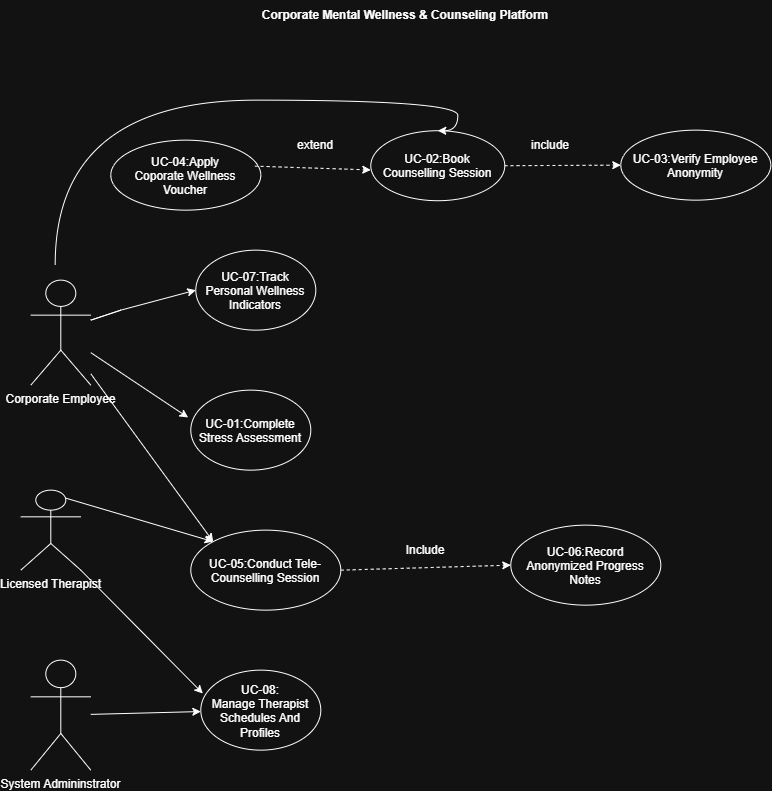

The diagram above was exported from draw.io. Its source (the exported page's mxGraphModel, read from the mxfile embedded in the PNG):
<mxGraphModel dx="1191" dy="694" grid="1" gridSize="10" guides="1" tooltips="1" connect="1" arrows="1" fold="1" page="1" pageScale="1" pageWidth="827" pageHeight="1169" math="0" shadow="0">
  <root>
    <mxCell id="0" />
    <mxCell id="1" parent="0" />
    <mxCell id="mjV2Gys7qXkrkxUhho5Z-1" parent="1" style="ellipse;whiteSpace=wrap;html=1;shapeInside=1;" value="UC-04:Apply Coporate Wellness Voucher" vertex="1">
      <mxGeometry height="70" width="150" x="140" y="160" as="geometry" />
    </mxCell>
    <mxCell id="mjV2Gys7qXkrkxUhho5Z-3" parent="1" style="ellipse;whiteSpace=wrap;html=1;shapeInside=1;" value="UC-02:Book Counselling Session" vertex="1">
      <mxGeometry height="70" width="134" x="400" y="150.57" as="geometry" />
    </mxCell>
    <mxCell id="mjV2Gys7qXkrkxUhho5Z-5" parent="1" style="ellipse;whiteSpace=wrap;html=1;shapeInside=1;" value="UC-03:Verify Employee Anonymity" vertex="1">
      <mxGeometry height="70" width="150" x="650" y="150" as="geometry" />
    </mxCell>
    <mxCell id="mjV2Gys7qXkrkxUhho5Z-7" parent="1" style="ellipse;whiteSpace=wrap;html=1;shapeInside=1;" value="UC-07:Track Personal Wellness Indicators" vertex="1">
      <mxGeometry height="80" width="120" x="225" y="270" as="geometry" />
    </mxCell>
    <mxCell id="mjV2Gys7qXkrkxUhho5Z-8" parent="1" style="ellipse;whiteSpace=wrap;html=1;shapeInside=1;" value="UC-01:Complete Stress Assessment" vertex="1">
      <mxGeometry height="80" width="120" x="220" y="410" as="geometry" />
    </mxCell>
    <mxCell id="mjV2Gys7qXkrkxUhho5Z-87" edge="1" parent="1" source="mjV2Gys7qXkrkxUhho5Z-9" style="edgeStyle=orthogonalEdgeStyle;curved=1;rounded=0;orthogonalLoop=1;jettySize=auto;html=1;exitX=1;exitY=0.5;exitDx=0;exitDy=0;">
      <mxGeometry relative="1" as="geometry">
        <mxPoint x="370.53846153846143" y="590.6153846153845" as="targetPoint" />
      </mxGeometry>
    </mxCell>
    <mxCell id="mjV2Gys7qXkrkxUhho5Z-9" parent="1" style="ellipse;whiteSpace=wrap;html=1;shapeInside=1;" value="UC-05:Conduct Tele-Counselling Session" vertex="1">
      <mxGeometry height="80" width="150" x="220" y="550" as="geometry" />
    </mxCell>
    <mxCell id="mjV2Gys7qXkrkxUhho5Z-10" parent="1" style="ellipse;whiteSpace=wrap;html=1;shapeInside=1;" value="UC-06:Record Anonymized Progress Notes" vertex="1">
      <mxGeometry height="80" width="150" x="540" y="545" as="geometry" />
    </mxCell>
    <mxCell id="mjV2Gys7qXkrkxUhho5Z-12" parent="1" style="ellipse;whiteSpace=wrap;html=1;shapeInside=1;" value="UC-08: Manage Therapist Schedules And Profiles" vertex="1">
      <mxGeometry height="80" width="120" x="230" y="690" as="geometry" />
    </mxCell>
    <mxCell id="mjV2Gys7qXkrkxUhho5Z-50" edge="1" parent="1" style="edgeStyle=orthogonalEdgeStyle;curved=1;rounded=0;orthogonalLoop=1;jettySize=auto;html=1;exitX=0;exitY=0;exitDx=0;exitDy=0;entryX=0.5;entryY=0;entryDx=0;entryDy=0;" target="mjV2Gys7qXkrkxUhho5Z-3">
      <mxGeometry relative="1" as="geometry">
        <Array as="points">
          <mxPoint x="84.4" y="120" />
          <mxPoint x="487" y="120" />
        </Array>
        <mxPoint x="84.39339828220182" y="284.3933982822018" as="sourcePoint" />
      </mxGeometry>
    </mxCell>
    <mxCell id="mjV2Gys7qXkrkxUhho5Z-34" edge="1" parent="1" style="endArrow=classic;html=1;rounded=0;entryX=0;entryY=0.5;entryDx=0;entryDy=0;" target="mjV2Gys7qXkrkxUhho5Z-7" value="">
      <mxGeometry height="50" relative="1" width="50" as="geometry">
        <Array as="points">
          <mxPoint x="120" y="340" />
          <mxPoint x="150" y="330" />
        </Array>
        <mxPoint x="150" y="330" as="sourcePoint" />
        <mxPoint x="210" y="310" as="targetPoint" />
      </mxGeometry>
    </mxCell>
    <mxCell id="mjV2Gys7qXkrkxUhho5Z-42" parent="1" style="text;html=1;whiteSpace=wrap;strokeColor=none;fillColor=none;align=center;verticalAlign=middle;rounded=0;" value="Include" vertex="1">
      <mxGeometry height="30" width="134" x="388" y="555" as="geometry" />
    </mxCell>
    <mxCell id="mjV2Gys7qXkrkxUhho5Z-43" parent="1" style="text;html=1;whiteSpace=wrap;strokeColor=none;fillColor=none;align=center;verticalAlign=middle;rounded=0;" value="extend" vertex="1">
      <mxGeometry height="30" width="60" x="315" y="150" as="geometry" />
    </mxCell>
    <mxCell id="mjV2Gys7qXkrkxUhho5Z-44" parent="1" style="text;html=1;whiteSpace=wrap;strokeColor=none;fillColor=none;align=center;verticalAlign=middle;rounded=0;" value="include" vertex="1">
      <mxGeometry height="30" width="60" x="550" y="150" as="geometry" />
    </mxCell>
    <mxCell id="mjV2Gys7qXkrkxUhho5Z-59" parent="1" style="text;html=1;whiteSpace=wrap;strokeColor=none;fillColor=none;align=center;verticalAlign=middle;rounded=0;" value="&lt;b&gt;Corporate Mental Wellness &amp;amp; Counseling Platform&lt;/b&gt;" vertex="1">
      <mxGeometry height="30" width="470" x="200" y="20" as="geometry" />
    </mxCell>
    <mxCell id="mjV2Gys7qXkrkxUhho5Z-60" parent="1" style="shape=umlActor;verticalLabelPosition=bottom;verticalAlign=top;html=1;outlineConnect=0;" value="&lt;font&gt;Corporate Employee&lt;/font&gt;" vertex="1">
      <mxGeometry height="105" width="60" x="60" y="300" as="geometry" />
    </mxCell>
    <mxCell id="mjV2Gys7qXkrkxUhho5Z-62" parent="1" style="shape=umlActor;verticalLabelPosition=bottom;verticalAlign=top;html=1;outlineConnect=0;" value="Licensed Therapist" vertex="1">
      <mxGeometry height="80" width="60" x="50" y="510" as="geometry" />
    </mxCell>
    <mxCell id="mjV2Gys7qXkrkxUhho5Z-65" parent="1" style="shape=umlActor;verticalLabelPosition=bottom;verticalAlign=top;html=1;outlineConnect=0;" value="System Admininstrator" vertex="1">
      <mxGeometry height="110" width="60" x="60" y="680" as="geometry" />
    </mxCell>
    <mxCell id="mjV2Gys7qXkrkxUhho5Z-66" edge="1" parent="1" source="mjV2Gys7qXkrkxUhho5Z-65" style="endArrow=classic;html=1;rounded=0;curved=1;" target="mjV2Gys7qXkrkxUhho5Z-12" value="">
      <mxGeometry height="50" relative="1" width="50" as="geometry">
        <mxPoint x="300" y="510" as="sourcePoint" />
        <mxPoint x="350" y="460" as="targetPoint" />
      </mxGeometry>
    </mxCell>
    <mxCell id="mjV2Gys7qXkrkxUhho5Z-69" edge="1" parent="1" source="mjV2Gys7qXkrkxUhho5Z-62" style="endArrow=classic;html=1;rounded=0;curved=1;exitX=1;exitY=1;exitDx=0;exitDy=0;exitPerimeter=0;entryX=0.017;entryY=0.292;entryDx=0;entryDy=0;entryPerimeter=0;" target="mjV2Gys7qXkrkxUhho5Z-12" value="">
      <mxGeometry height="50" relative="1" width="50" as="geometry">
        <mxPoint x="300" y="510" as="sourcePoint" />
        <mxPoint x="350" y="460" as="targetPoint" />
      </mxGeometry>
    </mxCell>
    <mxCell id="mjV2Gys7qXkrkxUhho5Z-70" edge="1" parent="1" source="mjV2Gys7qXkrkxUhho5Z-62" style="endArrow=classic;html=1;rounded=0;curved=1;exitX=0.75;exitY=0.1;exitDx=0;exitDy=0;exitPerimeter=0;entryX=0;entryY=0;entryDx=0;entryDy=0;" target="mjV2Gys7qXkrkxUhho5Z-9" value="">
      <mxGeometry height="50" relative="1" width="50" as="geometry">
        <mxPoint x="300" y="510" as="sourcePoint" />
        <mxPoint x="350" y="460" as="targetPoint" />
      </mxGeometry>
    </mxCell>
    <mxCell id="mjV2Gys7qXkrkxUhho5Z-71" edge="1" parent="1" source="mjV2Gys7qXkrkxUhho5Z-60" style="endArrow=classic;html=1;rounded=0;curved=1;entryX=-0.022;entryY=0.342;entryDx=0;entryDy=0;entryPerimeter=0;" target="mjV2Gys7qXkrkxUhho5Z-8" value="">
      <mxGeometry height="50" relative="1" width="50" as="geometry">
        <mxPoint x="300" y="510" as="sourcePoint" />
        <mxPoint x="350" y="460" as="targetPoint" />
      </mxGeometry>
    </mxCell>
    <mxCell id="mjV2Gys7qXkrkxUhho5Z-73" edge="1" parent="1" source="mjV2Gys7qXkrkxUhho5Z-60" style="endArrow=classic;html=1;rounded=0;curved=1;entryX=0;entryY=0;entryDx=0;entryDy=0;" target="mjV2Gys7qXkrkxUhho5Z-9" value="">
      <mxGeometry height="50" relative="1" width="50" as="geometry">
        <mxPoint x="300" y="510" as="sourcePoint" />
        <mxPoint x="350" y="460" as="targetPoint" />
      </mxGeometry>
    </mxCell>
    <mxCell id="mjV2Gys7qXkrkxUhho5Z-83" edge="1" parent="1" style="html=1;labelBackgroundColor=#ffffff;startArrow=none;startFill=0;startSize=6;endArrow=classic;endFill=1;endSize=6;jettySize=auto;orthogonalLoop=1;strokeWidth=1;dashed=1;fontSize=14;rounded=0;curved=1;exitX=1;exitY=0.5;exitDx=0;exitDy=0;entryX=0.044;entryY=0.689;entryDx=0;entryDy=0;entryPerimeter=0;" value="">
      <mxGeometry height="60" relative="1" width="60" as="geometry">
        <mxPoint x="284.1" y="186" as="sourcePoint" />
        <mxPoint x="399.9960000000002" y="189.80000000000007" as="targetPoint" />
      </mxGeometry>
    </mxCell>
    <mxCell id="mjV2Gys7qXkrkxUhho5Z-85" edge="1" parent="1" source="mjV2Gys7qXkrkxUhho5Z-3" style="html=1;labelBackgroundColor=#ffffff;startArrow=none;startFill=0;startSize=6;endArrow=classic;endFill=1;endSize=6;jettySize=auto;orthogonalLoop=1;strokeWidth=1;dashed=1;fontSize=14;rounded=0;curved=1;entryX=0;entryY=0.5;entryDx=0;entryDy=0;exitX=1;exitY=0.5;exitDx=0;exitDy=0;" target="mjV2Gys7qXkrkxUhho5Z-5" value="">
      <mxGeometry height="60" relative="1" width="60" as="geometry">
        <mxPoint x="250" y="430" as="sourcePoint" />
        <mxPoint x="310" y="370" as="targetPoint" />
      </mxGeometry>
    </mxCell>
    <mxCell id="mjV2Gys7qXkrkxUhho5Z-86" edge="1" parent="1" source="mjV2Gys7qXkrkxUhho5Z-9" style="html=1;labelBackgroundColor=#ffffff;startArrow=none;startFill=0;startSize=6;endArrow=classic;endFill=1;endSize=6;jettySize=auto;orthogonalLoop=1;strokeWidth=1;dashed=1;fontSize=14;rounded=0;curved=1;entryX=0;entryY=0.5;entryDx=0;entryDy=0;exitX=1;exitY=0.5;exitDx=0;exitDy=0;" target="mjV2Gys7qXkrkxUhho5Z-10" value="">
      <mxGeometry height="60" relative="1" width="60" as="geometry">
        <mxPoint x="250" y="730" as="sourcePoint" />
        <mxPoint x="310" y="670" as="targetPoint" />
      </mxGeometry>
    </mxCell>
  </root>
</mxGraphModel>